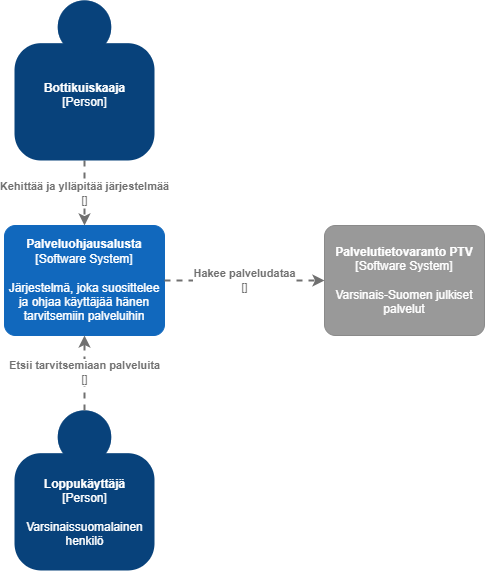

The diagram above was exported from draw.io. Its source (the exported page's mxGraphModel, read from the mxfile embedded in the PNG):
<mxGraphModel dx="1102" dy="995" grid="1" gridSize="10" guides="1" tooltips="1" connect="1" arrows="1" fold="1" page="1" pageScale="1" pageWidth="2336" pageHeight="1654" math="0" shadow="0">
  <root>
    <mxCell id="0" />
    <mxCell id="1" parent="0" />
    <object placeholders="1" c4Name="Loppukäyttäjä" c4Type="Person" c4Description="Varsinaissuomalainen&#10;henkilö" label="&lt;b&gt;%c4Name%&lt;/b&gt;&lt;div&gt;[%c4Type%]&lt;/div&gt;&lt;br&gt;&lt;div&gt;%c4Description%&lt;/div&gt;" id="nCqv8IfagK4r5HWU5Z4n-1">
      <mxCell style="html=1;dashed=0;whitespace=wrap;fillColor=#08427b;strokeColor=none;fontColor=#ffffff;shape=mxgraph.c4.person;align=center;metaEdit=1;points=[[0.5,0,0],[1,0.5,0],[1,0.75,0],[0.75,1,0],[0.5,1,0],[0.25,1,0],[0,0.75,0],[0,0.5,0]];metaData={&quot;c4Type&quot;:{&quot;editable&quot;:false}};rounded=0;" parent="1" vertex="1">
        <mxGeometry x="450" y="440" width="140" height="160" as="geometry" />
      </mxCell>
    </object>
    <object placeholders="1" c4Name="Palveluohjausalusta" c4Type="Software System" c4Description="Järjestelmä, joka suosittelee ja ohjaa käyttäjää hänen tarvitsemiin palveluihin" label="&lt;b&gt;%c4Name%&lt;/b&gt;&lt;div&gt;[%c4Type%]&lt;/div&gt;&lt;br&gt;&lt;div&gt;%c4Description%&lt;/div&gt;" id="nCqv8IfagK4r5HWU5Z4n-2">
      <mxCell style="rounded=1;whiteSpace=wrap;html=1;labelBackgroundColor=none;fillColor=#1168BD;fontColor=#ffffff;align=center;arcSize=10;strokeColor=#1168BD;metaEdit=1;metaData={&quot;c4Type&quot;:{&quot;editable&quot;:false}};points=[[0.25,0,0],[0.5,0,0],[0.75,0,0],[1,0.25,0],[1,0.5,0],[1,0.75,0],[0.75,1,0],[0.5,1,0],[0.25,1,0],[0,0.75,0],[0,0.5,0],[0,0.25,0]];" parent="1" vertex="1">
        <mxGeometry x="440" y="255" width="160" height="110.00000000000001" as="geometry" />
      </mxCell>
    </object>
    <object placeholders="1" c4Type="Relationship" c4Technology="" c4Description="Etsii tarvitsemiaan palveluita" label="&lt;div style=&quot;text-align: left&quot;&gt;&lt;div style=&quot;text-align: center&quot;&gt;&lt;b&gt;%c4Description%&lt;/b&gt;&lt;/div&gt;&lt;div style=&quot;text-align: center&quot;&gt;[%c4Technology%]&lt;/div&gt;&lt;/div&gt;" id="nCqv8IfagK4r5HWU5Z4n-12">
      <mxCell style="edgeStyle=none;rounded=0;html=1;entryX=0.5;entryY=1;jettySize=auto;orthogonalLoop=1;strokeColor=#707070;strokeWidth=2;fontColor=#707070;jumpStyle=none;dashed=1;metaEdit=1;metaData={&quot;c4Type&quot;:{&quot;editable&quot;:false}};startArrow=none;startFill=0;endArrow=classic;endFill=1;exitX=0.5;exitY=0;exitDx=0;exitDy=0;exitPerimeter=0;entryDx=0;entryDy=0;entryPerimeter=0;" parent="1" source="nCqv8IfagK4r5HWU5Z4n-1" target="nCqv8IfagK4r5HWU5Z4n-2" edge="1">
        <mxGeometry width="160" relative="1" as="geometry">
          <mxPoint x="510" y="420" as="sourcePoint" />
          <mxPoint x="670" y="420" as="targetPoint" />
        </mxGeometry>
      </mxCell>
    </object>
    <object placeholders="1" c4Name="Bottikuiskaaja" c4Type="Person" c4Description="" label="&lt;b&gt;%c4Name%&lt;/b&gt;&lt;div&gt;[%c4Type%]&lt;/div&gt;&lt;br&gt;&lt;div&gt;%c4Description%&lt;/div&gt;" id="nCqv8IfagK4r5HWU5Z4n-14">
      <mxCell style="html=1;dashed=0;whitespace=wrap;fillColor=#08427b;strokeColor=none;fontColor=#ffffff;shape=mxgraph.c4.person;align=center;metaEdit=1;points=[[0.5,0,0],[1,0.5,0],[1,0.75,0],[0.75,1,0],[0.5,1,0],[0.25,1,0],[0,0.75,0],[0,0.5,0]];metaData={&quot;c4Type&quot;:{&quot;editable&quot;:false}};rounded=0;" parent="1" vertex="1">
        <mxGeometry x="450" y="30" width="140" height="160" as="geometry" />
      </mxCell>
    </object>
    <object placeholders="1" c4Type="Relationship" c4Technology="" c4Description="Kehittää ja ylläpitää järjestelmää" label="&lt;div style=&quot;text-align: left&quot;&gt;&lt;div style=&quot;text-align: center&quot;&gt;&lt;b&gt;%c4Description%&lt;/b&gt;&lt;/div&gt;&lt;div style=&quot;text-align: center&quot;&gt;[%c4Technology%]&lt;/div&gt;&lt;/div&gt;" id="nCqv8IfagK4r5HWU5Z4n-17">
      <mxCell style="edgeStyle=none;rounded=0;html=1;entryX=0.5;entryY=0;jettySize=auto;orthogonalLoop=1;strokeColor=#707070;strokeWidth=2;fontColor=#707070;jumpStyle=none;dashed=1;metaEdit=1;metaData={&quot;c4Type&quot;:{&quot;editable&quot;:false}};startArrow=none;startFill=0;endArrow=classic;endFill=1;entryDx=0;entryDy=0;entryPerimeter=0;exitX=0.5;exitY=1;exitDx=0;exitDy=0;exitPerimeter=0;" parent="1" source="nCqv8IfagK4r5HWU5Z4n-14" target="nCqv8IfagK4r5HWU5Z4n-2" edge="1">
        <mxGeometry width="160" relative="1" as="geometry">
          <mxPoint x="310" y="180" as="sourcePoint" />
          <mxPoint x="470" y="180" as="targetPoint" />
        </mxGeometry>
      </mxCell>
    </object>
    <object placeholders="1" c4Name="Palvelutietovaranto PTV" c4Type="Software System" c4Description="Varsinais-Suomen julkiset palvelut" label="&lt;b&gt;%c4Name%&lt;/b&gt;&lt;div&gt;[%c4Type%]&lt;/div&gt;&lt;br&gt;&lt;div&gt;%c4Description%&lt;/div&gt;" id="7uqK0d3J-I1mk5avoWG8-1">
      <mxCell style="rounded=1;whiteSpace=wrap;html=1;labelBackgroundColor=none;fillColor=#999999;fontColor=#ffffff;align=center;arcSize=10;strokeColor=#8A8A8A;metaEdit=1;metaData={&quot;c4Type&quot;:{&quot;editable&quot;:false}};points=[[0.25,0,0],[0.5,0,0],[0.75,0,0],[1,0.25,0],[1,0.5,0],[1,0.75,0],[0.75,1,0],[0.5,1,0],[0.25,1,0],[0,0.75,0],[0,0.5,0],[0,0.25,0]];" parent="1" vertex="1">
        <mxGeometry x="760" y="255" width="160" height="110.00000000000001" as="geometry" />
      </mxCell>
    </object>
    <object placeholders="1" c4Type="Relationship" c4Technology="" c4Description="Hakee palveludataa" label="&lt;div style=&quot;text-align: left&quot;&gt;&lt;div style=&quot;text-align: center&quot;&gt;&lt;b&gt;%c4Description%&lt;/b&gt;&lt;/div&gt;&lt;div style=&quot;text-align: center&quot;&gt;[%c4Technology%]&lt;/div&gt;&lt;/div&gt;" id="7uqK0d3J-I1mk5avoWG8-2">
      <mxCell style="edgeStyle=none;rounded=0;html=1;entryX=0;entryY=0.5;jettySize=auto;orthogonalLoop=1;strokeColor=#707070;strokeWidth=2;fontColor=#707070;jumpStyle=none;dashed=1;metaEdit=1;metaData={&quot;c4Type&quot;:{&quot;editable&quot;:false}};startArrow=none;startFill=0;endArrow=classic;endFill=1;exitX=1;exitY=0.5;exitDx=0;exitDy=0;exitPerimeter=0;entryDx=0;entryDy=0;entryPerimeter=0;" parent="1" source="nCqv8IfagK4r5HWU5Z4n-2" target="7uqK0d3J-I1mk5avoWG8-1" edge="1">
        <mxGeometry width="160" relative="1" as="geometry">
          <mxPoint x="610" y="320" as="sourcePoint" />
          <mxPoint x="840" y="345" as="targetPoint" />
        </mxGeometry>
      </mxCell>
    </object>
  </root>
</mxGraphModel>